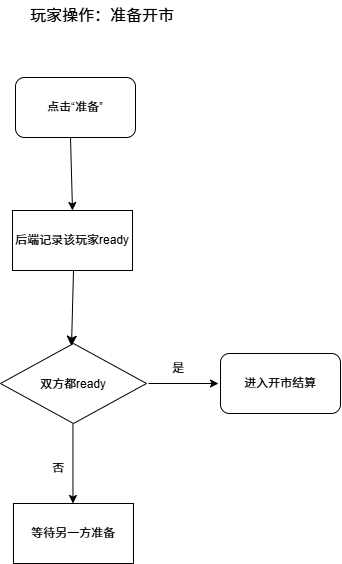

The diagram above was exported from draw.io. Its source (the exported page's mxGraphModel, read from the mxfile embedded in the PNG):
<mxGraphModel dx="726" dy="915" grid="1" gridSize="10" guides="1" tooltips="1" connect="1" arrows="1" fold="1" page="1" pageScale="1" pageWidth="827" pageHeight="1169" math="0" shadow="0">
  <root>
    <mxCell id="0" />
    <mxCell id="1" parent="0" />
    <mxCell id="vxGNnd_7rJEB_A2wouW4-1" parent="1" style="rounded=1;whiteSpace=wrap;html=1;" value="点击“准备”" vertex="1">
      <mxGeometry height="60" width="120" x="215" y="117" as="geometry" />
    </mxCell>
    <mxCell id="vxGNnd_7rJEB_A2wouW4-2" parent="1" style="text;html=1;whiteSpace=wrap;strokeColor=none;fillColor=none;align=center;verticalAlign=middle;rounded=0;fontSize=16;" value="玩家操作：准备开市" vertex="1">
      <mxGeometry height="30" width="156" x="224" y="40" as="geometry" />
    </mxCell>
    <mxCell id="vykuHGeeDZt8Ck1TvHx4-7" parent="1" style="rounded=0;whiteSpace=wrap;html=1;" value="后端记录该玩家ready" vertex="1">
      <mxGeometry height="60" width="120" x="212" y="250" as="geometry" />
    </mxCell>
    <mxCell id="vykuHGeeDZt8Ck1TvHx4-14" edge="1" parent="1" style="endArrow=classic;html=1;rounded=0;fontSize=12;startSize=8;endSize=8;curved=1;" value="">
      <mxGeometry height="50" relative="1" width="50" as="geometry">
        <mxPoint x="273" y="310" as="sourcePoint" />
        <mxPoint x="271" y="385.6700000000001" as="targetPoint" />
      </mxGeometry>
    </mxCell>
    <mxCell id="vykuHGeeDZt8Ck1TvHx4-16" parent="1" style="rhombus;whiteSpace=wrap;html=1;shapeInside=1;" value="双方都ready" vertex="1">
      <mxGeometry height="80" width="146" x="200" y="383" as="geometry" />
    </mxCell>
    <mxCell id="vykuHGeeDZt8Ck1TvHx4-17" edge="1" parent="1" style="endArrow=classic;html=1;rounded=0;" value="">
      <mxGeometry height="50" relative="1" width="50" as="geometry">
        <mxPoint x="348" y="423" as="sourcePoint" />
        <mxPoint x="418" y="423" as="targetPoint" />
      </mxGeometry>
    </mxCell>
    <mxCell id="vykuHGeeDZt8Ck1TvHx4-18" parent="1" style="text;html=1;whiteSpace=wrap;strokeColor=none;fillColor=none;align=center;verticalAlign=middle;rounded=0;" value="是" vertex="1">
      <mxGeometry height="30" width="60" x="348" y="393" as="geometry" />
    </mxCell>
    <mxCell id="vykuHGeeDZt8Ck1TvHx4-19" edge="1" parent="1" style="endArrow=classic;html=1;rounded=0;" value="">
      <mxGeometry height="50" relative="1" width="50" as="geometry">
        <mxPoint x="272.47" y="463" as="sourcePoint" />
        <mxPoint x="272.47" y="543" as="targetPoint" />
      </mxGeometry>
    </mxCell>
    <mxCell id="vykuHGeeDZt8Ck1TvHx4-20" parent="1" style="text;html=1;whiteSpace=wrap;strokeColor=none;fillColor=none;align=center;verticalAlign=middle;rounded=0;" value="否" vertex="1">
      <mxGeometry height="30" width="60" x="228" y="493" as="geometry" />
    </mxCell>
    <mxCell id="vykuHGeeDZt8Ck1TvHx4-24" parent="1" style="rounded=0;whiteSpace=wrap;html=1;" value="等待另一方准备" vertex="1">
      <mxGeometry height="60" width="120" x="213" y="543" as="geometry" />
    </mxCell>
    <mxCell id="vykuHGeeDZt8Ck1TvHx4-27" parent="1" style="rounded=1;whiteSpace=wrap;html=1;" value="进入开市结算" vertex="1">
      <mxGeometry height="60" width="120" x="420" y="393" as="geometry" />
    </mxCell>
    <mxCell id="N0wIm7i4yCaOi_IdfzXk-2" edge="1" parent="1" style="endArrow=classic;html=1;rounded=0;entryX=0.5;entryY=0;entryDx=0;entryDy=0;" target="vykuHGeeDZt8Ck1TvHx4-7" value="">
      <mxGeometry height="50" relative="1" width="50" as="geometry">
        <mxPoint x="270" y="177" as="sourcePoint" />
        <mxPoint x="270" y="287" as="targetPoint" />
      </mxGeometry>
    </mxCell>
  </root>
</mxGraphModel>